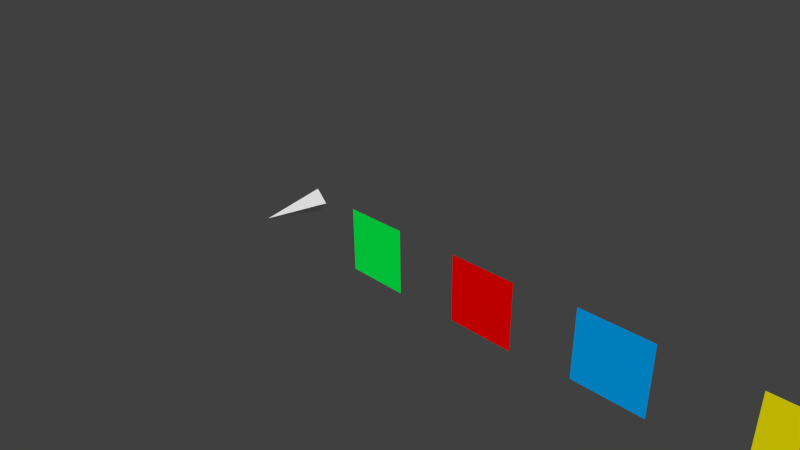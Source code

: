# Source: models.blend  (saved by Blender 2.57.1; exported with 4.5.12 LTS)
import bpy
from mathutils import Matrix  # noqa: F401  (used for matrix-valued properties, if any)

bpy.ops.wm.read_factory_settings(use_empty=True)
scene = bpy.context.scene
scene.name = 'Scene'

# ---- collections
col_collection_1 = bpy.data.collections.new('Collection 1'); scene.collection.children.link(col_collection_1)

# ---- materials (node trees are filled in below, after node groups)
mat_material_004 = bpy.data.materials.new('Material.004')
mat_material_004.alpha_threshold = 0.0
mat_material_004.use_transparent_shadow = False
mat_material_004.diffuse_color = (0.8, 0.7262, 0.0, 1.0)
mat_material_004.roughness = 0.5
mat_material_004.line_color = (0.0, 0.0, 0.0, 1.0)
mat_material_003 = bpy.data.materials.new('Material.003')
mat_material_003.alpha_threshold = 0.0
mat_material_003.use_transparent_shadow = False
mat_material_003.diffuse_color = (0.0, 0.3315, 0.8, 1.0)
mat_material_003.roughness = 0.5
mat_material_003.line_color = (0.0, 0.0, 0.0, 1.0)
mat_material_002 = bpy.data.materials.new('Material.002')
mat_material_002.alpha_threshold = 0.0
mat_material_002.use_transparent_shadow = False
mat_material_002.diffuse_color = (0.8, 0.0, 0.0, 1.0)
mat_material_002.roughness = 0.5
mat_material_002.line_color = (0.0, 0.0, 0.0, 1.0)
mat_material_001 = bpy.data.materials.new('Material.001')
mat_material_001.alpha_threshold = 0.0
mat_material_001.use_transparent_shadow = False
mat_material_001.diffuse_color = (0.0, 0.8, 0.06166, 1.0)
mat_material_001.roughness = 0.5
mat_material_001.line_color = (0.0, 0.0, 0.0, 1.0)

# ---- material node trees

# ---- world
world_world = bpy.data.worlds.new('World'); scene.world = world_world
world_world.color = (0.05088, 0.05088, 0.05088)
world_world.use_sun_shadow = False
world_world.sun_shadow_jitter_overblur = 0.0
world_world.cycles.sampling_method = 'MANUAL'
world_world.cycles.sample_map_resolution = 256

# ---- cameras
cam_camera = bpy.data.cameras.new('Camera')
cam_camera.clip_end = 100.0
cam_camera.lens = 35.0
cam_camera.ortho_scale = 7.314
cam_camera.dof.focus_distance = 0.0
cam_camera.dof.aperture_fstop = 128.0

# ---- meshes
me_cone = bpy.data.meshes.new('Cone')
me_cone.from_pydata([(0.0, 0.2, -1.0), (0.2, -8.742e-09, -1.0), (-1.748e-08, -0.2, -1.0), (-0.2, 2.385e-09, -1.0), (0.0, 0.0, 0.0), (0.0, 0.0, -1.0)], [], [(1, 0, 4), (4, 2, 1), (4, 3, 2), (4, 0, 3), (5, 0, 1), (5, 1, 2), (5, 2, 3), (3, 0, 5)])
me_cone.use_remesh_preserve_volume = False
me_cone.use_remesh_preserve_attributes = False
me_cone.use_mirror_vertex_groups = False
me_cone.update()
me_plane_003 = bpy.data.meshes.new('Plane.003')
me_plane_003.from_pydata([(1.0, 1.0, 0.0), (1.0, -1.0, 0.0), (-1.0, -1.0, 0.0), (-1.0, 1.0, 0.0)], [], [(0, 3, 2, 1)])
me_plane_003.materials.append(mat_material_004)
me_plane_003.use_remesh_preserve_volume = False
me_plane_003.use_remesh_preserve_attributes = False
me_plane_003.use_mirror_vertex_groups = False
me_plane_003.update()
me_plane_002 = bpy.data.meshes.new('Plane.002')
me_plane_002.from_pydata([(1.0, 1.0, 0.0), (1.0, -1.0, 0.0), (-1.0, -1.0, 0.0), (-1.0, 1.0, 0.0)], [], [(0, 3, 2, 1)])
me_plane_002.materials.append(mat_material_003)
me_plane_002.use_remesh_preserve_volume = False
me_plane_002.use_remesh_preserve_attributes = False
me_plane_002.use_mirror_vertex_groups = False
me_plane_002.update()
me_plane_001 = bpy.data.meshes.new('Plane.001')
me_plane_001.from_pydata([(1.0, 1.0, 0.0), (1.0, -1.0, 0.0), (-1.0, -1.0, 0.0), (-1.0, 1.0, 0.0)], [], [(0, 3, 2, 1)])
me_plane_001.materials.append(mat_material_002)
me_plane_001.use_remesh_preserve_volume = False
me_plane_001.use_remesh_preserve_attributes = False
me_plane_001.use_mirror_vertex_groups = False
me_plane_001.update()
me_plane = bpy.data.meshes.new('Plane')
me_plane.from_pydata([(1.0, 1.0, 0.0), (1.0, -1.0, 0.0), (-1.0, -1.0, 0.0), (-1.0, 1.0, 0.0)], [], [(0, 3, 2, 1)])
me_plane.materials.append(mat_material_001)
me_plane.use_remesh_preserve_volume = False
me_plane.use_remesh_preserve_attributes = False
me_plane.use_mirror_vertex_groups = False
me_plane.update()

# ---- objects
ob_pointer = bpy.data.objects.new('pointer', me_cone)
ob_tile4 = bpy.data.objects.new('tile4', me_plane_003)
ob_tile3 = bpy.data.objects.new('tile3', me_plane_002)
ob_tile2 = bpy.data.objects.new('tile2', me_plane_001)
ob_tile1 = bpy.data.objects.new('tile1', me_plane)
ob_camera = bpy.data.objects.new('Camera', cam_camera)

# ---- transforms, parenting, visibility, modifiers, constraints
ob_pointer.location = (-2.0, -0.5, -3.199e-07)
ob_pointer.rotation_euler = (1.571, 0.0, 0.0)
ob_pointer.lineart.crease_threshold = 0.0
ob_tile4.location = (6.036, -1.785e-08, 0.1329)
ob_tile4.rotation_euler = (1.571, -0.0, 0.0)
ob_tile4.scale = (0.5, 0.5, 0.5)
ob_tile4.lineart.crease_threshold = 0.0
ob_tile3.location = (3.91, -1.275e-08, 0.0949)
ob_tile3.rotation_euler = (1.571, -0.0, 0.0)
ob_tile3.scale = (0.5, 0.5, 0.5)
ob_tile3.lineart.crease_threshold = 0.0
ob_tile2.location = (1.993, -2.55e-09, 0.01898)
ob_tile2.rotation_euler = (1.571, -0.0, 0.0)
ob_tile2.scale = (0.5, 0.5, 0.5)
ob_tile2.lineart.crease_threshold = 0.0
ob_tile1.location = (0.0, 0.0, 0.0)
ob_tile1.rotation_euler = (1.571, -0.0, 0.0)
ob_tile1.scale = (0.5, 0.5, 0.5)
ob_tile1.lineart.crease_threshold = 0.0
ob_camera.location = (7.481, -6.508, 5.344)
ob_camera.rotation_euler = (1.109, 0.01082, 0.8149)
ob_camera.lock_rotations_4d = False
ob_camera.empty_display_type = 'ARROWS'
ob_camera.color = (0.0, 0.0, 0.0, 0.0)
ob_camera.display_type = 'WIRE'
ob_camera.lineart.crease_threshold = 0.0

# ---- collection membership
col_collection_1.objects.link(ob_pointer)
col_collection_1.objects.link(ob_tile4)
col_collection_1.objects.link(ob_tile3)
col_collection_1.objects.link(ob_tile2)
col_collection_1.objects.link(ob_tile1)
col_collection_1.objects.link(ob_camera)

# ---- scene / render settings (as saved in the file)
scene.camera = ob_camera
scene.frame_start = 1; scene.frame_end = 250; scene.frame_set(1)
scene.render.engine = 'BLENDER_EEVEE_NEXT'
scene.render.image_settings.color_mode = 'RGB'
scene.render.image_settings.compression = 90
scene.render.resolution_percentage = 50
scene.render.dither_intensity = 0.0
scene.render.bake_margin = 2
scene.render.bake_bias = 0.0
scene.cycles.use_denoising = False
scene.cycles.samples = 10
scene.cycles.sampling_pattern = 'TABULATED_SOBOL'
scene.cycles.light_sampling_threshold = 0.0
scene.cycles.use_adaptive_sampling = False
scene.cycles.use_light_tree = False
scene.cycles.blur_glossy = 0.0
scene.cycles.volume_bounces = 1
scene.cycles.pixel_filter_type = 'GAUSSIAN'
scene.cycles.sample_clamp_indirect = 0.0
scene.view_settings.view_transform = 'Standard'
bpy.context.view_layer.update()

# ---- added for rendering (the .blend has no usable light): sun
light_auto_sun = bpy.data.lights.new('AutoSun', 'SUN')
light_auto_sun.energy = 3.0
light_auto_sun.angle = 0.0523599
ob_auto_sun = bpy.data.objects.new('AutoSun', light_auto_sun)
scene.collection.objects.link(ob_auto_sun)
ob_auto_sun.rotation_euler = (0.872665, 0.174533, 0.523599)
bpy.context.view_layer.update()
